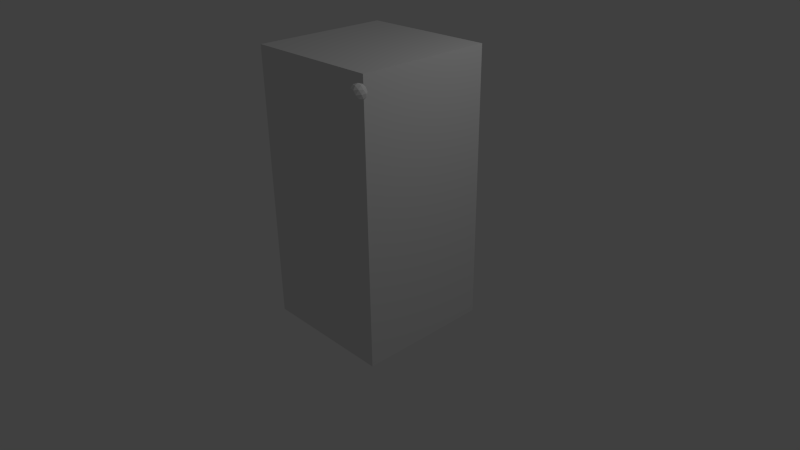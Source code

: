 # Source: flexiquad.blend  (saved by Blender 2.60.0; exported with 4.5.12 LTS)
import bpy
from mathutils import Matrix  # noqa: F401  (used for matrix-valued properties, if any)

bpy.ops.wm.read_factory_settings(use_empty=True)
scene = bpy.context.scene
scene.name = 'Scene'

# ---- collections
col_collection_1 = bpy.data.collections.new('Collection 1'); scene.collection.children.link(col_collection_1)

# ---- world
world_world = bpy.data.worlds.new('World'); scene.world = world_world
world_world.color = (0.05088, 0.05088, 0.05088)
world_world.use_sun_shadow = False
world_world.sun_shadow_jitter_overblur = 0.0
world_world.cycles.sampling_method = 'MANUAL'
world_world.cycles.sample_map_resolution = 256

# ---- cameras
cam_camera = bpy.data.cameras.new('Camera')
cam_camera.clip_end = 100.0
cam_camera.lens = 35.0
cam_camera.ortho_scale = 7.314
cam_camera.dof.focus_distance = 0.0
cam_camera.dof.aperture_fstop = 128.0

# ---- lights
light_lamp = bpy.data.lights.new('Lamp', 'POINT')
light_lamp.transmission_factor = 0.0
light_lamp.cutoff_distance = 30.0
light_lamp.energy = 100.0
light_lamp.shadow_buffer_clip_start = 1.001
light_lamp.shadow_soft_size = 1.0
light_lamp.shadow_maximum_resolution = 0.006
light_lamp.use_absolute_resolution = True
light_lamp.cycles.use_multiple_importance_sampling = False

# ---- meshes
me_icosphere = bpy.data.meshes.new('Icosphere')
me_icosphere.from_pydata([(0.0, 0.0, -0.1), (0.07236, -0.05257, -0.04472), (-0.02764, -0.08506, -0.04472), (-0.08944, 0.0, -0.04472), (-0.02764, 0.08506, -0.04472), (0.07236, 0.05257, -0.04472), (0.02764, -0.08506, 0.04472), (-0.07236, -0.05257, 0.04472), (-0.07236, 0.05257, 0.04472), (0.02764, 0.08506, 0.04472), (0.08944, 0.0, 0.04472), (0.0, 0.0, 0.1), (-0.01625, -0.05, -0.08507), (0.04253, -0.0309, -0.08507), (0.02629, -0.0809, -0.05257), (0.04253, 0.0309, -0.08507), (0.08506, 0.0, -0.05257), (-0.05257, 0.0, -0.08507), (-0.06882, -0.05, -0.05257), (-0.01625, 0.05, -0.08507), (-0.06882, 0.05, -0.05257), (0.02629, 0.0809, -0.05257), (0.09511, 0.0309, 0.0), (0.09511, -0.0309, 0.0), (0.05878, -0.0809, 0.0), (0.0, -0.1, 0.0), (-0.05878, -0.0809, 0.0), (-0.09511, -0.0309, 0.0), (-0.09511, 0.0309, 0.0), (-0.05878, 0.0809, 0.0), (0.0, 0.1, 0.0), (0.05878, 0.0809, 0.0), (0.06882, -0.05, 0.05257), (-0.02629, -0.0809, 0.05257), (-0.08506, 0.0, 0.05257), (-0.02629, 0.0809, 0.05257), (0.06882, 0.05, 0.05257), (0.05257, 0.0, 0.08507), (0.01625, -0.05, 0.08507), (-0.04253, -0.0309, 0.08507), (-0.04253, 0.0309, 0.08507), (0.01625, 0.05, 0.08507)], [], [(14, 2, 12), (12, 13, 14), (1, 14, 13), (12, 0, 13), (16, 1, 13), (13, 15, 16), (5, 16, 15), (13, 0, 15), (18, 3, 17), (17, 12, 18), (2, 18, 12), (17, 0, 12), (20, 4, 19), (19, 17, 20), (3, 20, 17), (19, 0, 17), (21, 5, 15), (15, 19, 21), (4, 21, 19), (15, 0, 19), (23, 1, 16), (16, 22, 23), (10, 23, 22), (22, 16, 5), (25, 2, 14), (14, 24, 25), (6, 25, 24), (24, 14, 1), (27, 3, 18), (18, 26, 27), (7, 27, 26), (26, 18, 2), (29, 4, 20), (20, 28, 29), (8, 29, 28), (28, 20, 3), (31, 5, 21), (21, 30, 31), (9, 31, 30), (30, 21, 4), (32, 6, 24), (24, 23, 32), (10, 32, 23), (23, 24, 1), (33, 7, 26), (26, 25, 33), (6, 33, 25), (25, 26, 2), (34, 8, 28), (28, 27, 34), (7, 34, 27), (27, 28, 3), (35, 9, 30), (30, 29, 35), (8, 35, 29), (29, 30, 4), (36, 10, 22), (22, 31, 36), (9, 36, 31), (31, 22, 5), (38, 6, 32), (32, 37, 38), (11, 38, 37), (37, 32, 10), (39, 7, 33), (33, 38, 39), (11, 39, 38), (38, 33, 6), (40, 8, 34), (34, 39, 40), (11, 40, 39), (39, 34, 7), (41, 9, 35), (35, 40, 41), (11, 41, 40), (40, 35, 8), (37, 10, 36), (36, 41, 37), (11, 37, 41), (41, 36, 9)])
me_icosphere.use_remesh_preserve_volume = False
me_icosphere.use_remesh_preserve_attributes = False
me_icosphere.use_mirror_vertex_groups = False
me_icosphere.update()
me_cube_001 = bpy.data.meshes.new('Cube.001')
me_cube_001.from_pydata([(1.0, 1.0, -1.0), (1.0, -1.0, -1.0), (-1.0, -1.0, -1.0), (-1.0, 1.0, -1.0), (1.0, 1.0, 3.0), (1.0, -1.0, 3.0), (-1.0, -1.0, 3.0), (-1.0, 1.0, 3.0), (-5.96e-08, -1.0, -1.0), (1.0, 0.0, -1.0), (1.788e-07, 1.0, -1.0), (-1.0, 2.98e-07, -1.0), (1.0, -5.364e-07, 3.0), (-5.364e-07, -1.0, 3.0), (-1.0, 1.788e-07, 3.0), (2.384e-07, 1.0, 3.0), (1.0, -1.0, 1.0), (1.0, 1.0, 1.0), (-1.0, -1.0, 1.0), (-1.0, 1.0, 1.0), (5.96e-08, 1.192e-07, -1.0), (-1.192e-07, -1.788e-07, 3.0), (1.0, -2.682e-07, 1.0), (-2.98e-07, -1.0, 1.0), (-1.0, 2.384e-07, 1.0), (2.086e-07, 1.0, 1.0), (0.5, -1.0, -1.0), (-0.5, -1.0, -1.0), (1.0, 0.5, -1.0), (1.0, -0.5, -1.0), (0.5, 1.0, -1.0), (-0.5, 1.0, -1.0), (-1.0, -0.5, -1.0), (-1.0, 0.5, -1.0), (1.0, 0.5, 3.0), (1.0, -0.5, 3.0), (0.5, -1.0, 3.0), (-0.5, -1.0, 3.0), (-1.0, -0.5, 3.0), (-1.0, 0.5, 3.0), (0.5, 1.0, 3.0), (-0.5, 1.0, 3.0), (1.0, -1.0, 0.0), (1.0, -1.0, 2.0), (1.0, 1.0, 0.0), (1.0, 1.0, 2.0), (-1.0, -1.0, 0.0), (-1.0, -1.0, 2.0), (-1.0, 1.0, 0.0), (-1.0, 1.0, 2.0), (0.0, -0.5, -1.0), (0.5, 5.96e-08, -1.0), (1.192e-07, 0.5, -1.0), (-0.5, 2.086e-07, -1.0), (-0.5, 0.0, 3.0), (5.96e-08, 0.5, 3.0), (0.5, -3.576e-07, 3.0), (-3.278e-07, -0.5, 3.0), (1.0, -4.023e-07, 2.0), (1.0, 0.5, 1.0), (1.0, -1.341e-07, 0.0), (1.0, -0.5, 1.0), (-4.172e-07, -1.0, 2.0), (0.5, -1.0, 1.0), (-1.788e-07, -1.0, 0.0), (-0.5, -1.0, 1.0), (-1.0, 2.086e-07, 2.0), (-1.0, -0.5, 1.0), (-1.0, 2.682e-07, 0.0), (-1.0, 0.5, 1.0), (1.937e-07, 1.0, 0.0), (0.5, 1.0, 1.0), (2.235e-07, 1.0, 2.0), (-0.5, 1.0, 1.0), (0.5, -0.5, -1.0), (0.5, 0.5, -1.0), (-0.5, -0.5, -1.0), (-0.5, 0.5, -1.0), (-0.5, 0.5, 3.0), (0.5, 0.5, 3.0), (-0.5, -0.5, 3.0), (0.5, -0.5, 3.0), (1.0, 0.5, 2.0), (1.0, 0.5, 0.0), (1.0, -0.5, 2.0), (1.0, -0.5, 0.0), (0.5, -1.0, 2.0), (0.5, -1.0, 0.0), (-0.5, -1.0, 2.0), (-0.5, -1.0, 0.0), (-1.0, -0.5, 2.0), (-1.0, -0.5, 0.0), (-1.0, 0.5, 2.0), (-1.0, 0.5, 0.0), (0.5, 1.0, 0.0), (0.5, 1.0, 2.0), (-0.5, 1.0, 0.0), (-0.5, 1.0, 2.0)], [], [(29, 1, 26, 74), (9, 29, 74, 51), (74, 26, 8, 50), (51, 74, 50, 20), (28, 9, 51, 75), (0, 28, 75, 30), (75, 51, 20, 52), (30, 75, 52, 10), (50, 8, 27, 76), (20, 50, 76, 53), (76, 27, 2, 32), (53, 76, 32, 11), (52, 20, 53, 77), (10, 52, 77, 31), (77, 53, 11, 33), (31, 77, 33, 3), (41, 7, 39, 78), (15, 41, 78, 55), (78, 39, 14, 54), (55, 78, 54, 21), (40, 15, 55, 79), (4, 40, 79, 34), (79, 55, 21, 56), (34, 79, 56, 12), (54, 14, 38, 80), (21, 54, 80, 57), (80, 38, 6, 37), (57, 80, 37, 13), (56, 21, 57, 81), (12, 56, 81, 35), (81, 57, 13, 36), (35, 81, 36, 5), (45, 4, 34, 82), (17, 45, 82, 59), (82, 34, 12, 58), (59, 82, 58, 22), (44, 17, 59, 83), (0, 44, 83, 28), (83, 59, 22, 60), (28, 83, 60, 9), (58, 12, 35, 84), (22, 58, 84, 61), (84, 35, 5, 43), (61, 84, 43, 16), (60, 22, 61, 85), (9, 60, 85, 29), (85, 61, 16, 42), (29, 85, 42, 1), (43, 5, 36, 86), (16, 43, 86, 63), (86, 36, 13, 62), (63, 86, 62, 23), (42, 16, 63, 87), (1, 42, 87, 26), (87, 63, 23, 64), (26, 87, 64, 8), (62, 13, 37, 88), (23, 62, 88, 65), (88, 37, 6, 47), (65, 88, 47, 18), (64, 23, 65, 89), (8, 64, 89, 27), (89, 65, 18, 46), (27, 89, 46, 2), (47, 6, 38, 90), (18, 47, 90, 67), (90, 38, 14, 66), (67, 90, 66, 24), (46, 18, 67, 91), (2, 46, 91, 32), (91, 67, 24, 68), (32, 91, 68, 11), (66, 14, 39, 92), (24, 66, 92, 69), (92, 39, 7, 49), (69, 92, 49, 19), (68, 24, 69, 93), (11, 68, 93, 33), (93, 69, 19, 48), (33, 93, 48, 3), (44, 0, 30, 94), (17, 44, 94, 71), (94, 30, 10, 70), (71, 94, 70, 25), (45, 17, 71, 95), (4, 45, 95, 40), (95, 71, 25, 72), (40, 95, 72, 15), (70, 10, 31, 96), (25, 70, 96, 73), (96, 31, 3, 48), (73, 96, 48, 19), (72, 25, 73, 97), (15, 72, 97, 41), (97, 73, 19, 49), (41, 97, 49, 7)])
me_cube_001.use_remesh_preserve_volume = False
me_cube_001.use_remesh_preserve_attributes = False
me_cube_001.use_mirror_vertex_groups = False
me_cube_001.update()
arm_armature_001 = bpy.data.armatures.new('Armature.001')  # bones are not reproduced
arm_armature = bpy.data.armatures.new('Armature')  # bones are not reproduced

# ---- objects
ob_armature_001 = bpy.data.objects.new('Armature.001', arm_armature_001)
ob_icosphere = bpy.data.objects.new('Icosphere', me_icosphere)
ob_armature = bpy.data.objects.new('Armature', arm_armature)
ob_cube = bpy.data.objects.new('Cube', me_cube_001)
ob_lamp = bpy.data.objects.new('Lamp', light_lamp)
ob_camera = bpy.data.objects.new('Camera', cam_camera)

# ---- transforms, parenting, visibility, modifiers, constraints
ob_armature_001.location = (1.5, -1.5, 3.0)
ob_armature_001.lineart.crease_threshold = 0.0
ob_icosphere.parent = ob_armature_001
ob_icosphere.matrix_parent_inverse = Matrix(((1.0, 0.0, 0.0, -1.5), (0.0, 1.0, 0.0, 1.5), (0.0, 0.0, 1.0, -3.0), (0.0, 0.0, 0.0, 1.0)))
ob_icosphere.location = (1.5, -1.5, 3.0)
ob_icosphere.lineart.crease_threshold = 0.0
_vg = ob_icosphere.vertex_groups.new(name='Bone')
_m = ob_icosphere.modifiers.new('Armature', 'ARMATURE')
_m.object = ob_armature_001
_m.use_bone_envelopes = True
ob_armature.location = (0.0, 0.0, -0.5)
ob_armature.lineart.crease_threshold = 0.0
ob_cube.parent = ob_armature
ob_cube.matrix_parent_inverse = Matrix(((1.0, 0.0, 0.0, 0.0), (0.0, 1.0, 0.0, 0.0), (0.0, 0.0, 1.0, 0.5), (0.0, 0.0, 0.0, 1.0)))
ob_cube.location = (0.0, 0.0, 0.0)
ob_cube.lineart.crease_threshold = 0.0
_vg = ob_cube.vertex_groups.new(name='Bone')
for _i, _w in zip([0, 1, 2, 3, 8, 9, 10, 11, 20, 26, 27, 28, 29, 30, 31, 32, 33, 50, 51, 52, 53, 60, 64, 68, 70, 74, 75, 76, 77, 83, 85, 87, 89, 91, 93, 94, 96], [0.05103, 0.0544, 0.05103, 0.0544, 0.3879, 0.3879, 0.3879, 0.3879, 0.7805, 0.1128, 0.1121, 0.1121, 0.1128, 0.1121, 0.1128, 0.1121, 0.1128, 0.5608, 0.5608, 0.5608, 0.5608, 0.2984, 0.2984, 0.2984, 0.2984, 0.2172, 0.217, 0.217, 0.2172, 0.0307, 0.03076, 0.03076, 0.03069, 0.0307, 0.03076, 0.03069, 0.03076]): _vg.add([_i], _w, 'REPLACE')
_vg = ob_cube.vertex_groups.new(name='Bone.001')
for _i, _w in zip([0, 9, 10, 17, 20, 22, 25, 28, 29, 30, 31, 44, 51, 52, 59, 60, 70, 71, 74, 75, 77, 83, 85, 94, 96], [0.9071, 0.2924, 0.2924, 0.02898, 0.0544, 0.0293, 0.0293, 0.8014, 0.06686, 0.8014, 0.06686, 0.951, 0.1962, 0.1962, 0.03329, 0.3012, 0.3012, 0.03329, 0.04765, 0.6768, 0.04765, 0.8753, 0.03879, 0.8753, 0.03879]): _vg.add([_i], _w, 'REPLACE')
_vg = ob_cube.vertex_groups.new(name='Bone.002')
for _i, _w in zip([17, 22, 25, 44, 45, 58, 59, 60, 61, 70, 71, 72, 73, 82, 83, 94, 95], [0.9278, 0.4191, 0.4191, 0.02881, 0.02863, 0.03754, 0.8637, 0.04488, 0.05128, 0.04488, 0.8637, 0.03754, 0.05128, 0.03396, 0.03488, 0.03488, 0.03396]): _vg.add([_i], _w, 'REPLACE')
_vg = ob_cube.vertex_groups.new(name='Bone.009')
for _i, _w in zip([4, 5, 7, 12, 15, 17, 21, 22, 25, 34, 35, 40, 41, 45, 54, 55, 56, 57, 58, 59, 71, 72, 78, 79, 80, 81, 82, 84, 95, 97], [0.9307, 0.03258, 0.03258, 0.4775, 0.4775, 0.02948, 0.2495, 0.04049, 0.04049, 0.8532, 0.1123, 0.8532, 0.1123, 0.9555, 0.07403, 0.4245, 0.4245, 0.07403, 0.4576, 0.03532, 0.03532, 0.4576, 0.1021, 0.7671, 0.02624, 0.1021, 0.8962, 0.05926, 0.8962, 0.05926]): _vg.add([_i], _w, 'REPLACE')
_vg = ob_cube.vertex_groups.new(name='Bone.003')
for _i, _w in zip([3, 10, 11, 19, 20, 24, 25, 30, 31, 32, 33, 48, 52, 53, 68, 69, 70, 73, 75, 76, 77, 91, 93, 94, 96], [0.9009, 0.2919, 0.2919, 0.02898, 0.05434, 0.0293, 0.0293, 0.06652, 0.8, 0.06652, 0.8, 0.9508, 0.196, 0.196, 0.3011, 0.03329, 0.3011, 0.03329, 0.04752, 0.04752, 0.6763, 0.03877, 0.8753, 0.03877, 0.8753]): _vg.add([_i], _w, 'REPLACE')
_vg = ob_cube.vertex_groups.new(name='Bone.004')
for _i, _w in zip([19, 24, 25, 48, 49, 66, 67, 68, 69, 70, 71, 72, 73, 92, 93, 96, 97], [0.9278, 0.4191, 0.4191, 0.02882, 0.02864, 0.03754, 0.05128, 0.04488, 0.8637, 0.04488, 0.05128, 0.03754, 0.8637, 0.03396, 0.03488, 0.03488, 0.03396]): _vg.add([_i], _w, 'REPLACE')
_vg = ob_cube.vertex_groups.new(name='Bone.010')
for _i, _w in zip([4, 6, 7, 14, 15, 19, 21, 24, 25, 38, 39, 40, 41, 49, 54, 55, 56, 57, 66, 69, 72, 73, 78, 79, 80, 81, 90, 92, 95, 97], [0.03053, 0.03053, 0.9261, 0.4772, 0.4772, 0.02948, 0.2494, 0.04048, 0.04048, 0.1118, 0.8522, 0.1118, 0.8522, 0.9554, 0.4243, 0.4243, 0.07395, 0.07395, 0.4575, 0.03532, 0.4575, 0.03532, 0.7667, 0.1019, 0.1019, 0.02622, 0.05923, 0.8962, 0.05923, 0.8962]): _vg.add([_i], _w, 'REPLACE')
_vg = ob_cube.vertex_groups.new(name='Bone.005')
for _i, _w in zip([2, 8, 11, 18, 20, 23, 24, 26, 27, 32, 33, 46, 50, 53, 64, 65, 67, 68, 74, 76, 77, 87, 89, 91, 93], [0.9071, 0.2924, 0.2924, 0.02898, 0.0544, 0.0293, 0.0293, 0.06686, 0.8014, 0.8014, 0.06686, 0.951, 0.1962, 0.1962, 0.3012, 0.03329, 0.03329, 0.3012, 0.04765, 0.6768, 0.04765, 0.03879, 0.8753, 0.8753, 0.03879]): _vg.add([_i], _w, 'REPLACE')
_vg = ob_cube.vertex_groups.new(name='Bone.006')
for _i, _w in zip([18, 23, 24, 46, 47, 62, 63, 64, 65, 66, 67, 68, 69, 88, 89, 90, 91], [0.9278, 0.4191, 0.4191, 0.02881, 0.02863, 0.03754, 0.05128, 0.04488, 0.8637, 0.03754, 0.8637, 0.04488, 0.05128, 0.03396, 0.03488, 0.03396, 0.03488]): _vg.add([_i], _w, 'REPLACE')
_vg = ob_cube.vertex_groups.new(name='Bone.011')
for _i, _w in zip([5, 6, 7, 13, 14, 18, 21, 23, 24, 36, 37, 38, 39, 47, 54, 55, 56, 57, 62, 65, 66, 67, 78, 79, 80, 81, 86, 88, 90, 92], [0.03258, 0.9307, 0.03258, 0.4775, 0.4775, 0.02948, 0.2495, 0.04049, 0.04049, 0.1123, 0.8532, 0.8532, 0.1123, 0.9555, 0.4245, 0.07403, 0.07403, 0.4245, 0.4576, 0.03532, 0.4576, 0.03532, 0.1021, 0.02624, 0.7671, 0.1021, 0.05926, 0.8962, 0.8962, 0.05926]): _vg.add([_i], _w, 'REPLACE')
_vg = ob_cube.vertex_groups.new(name='Bone.007')
for _i, _w in zip([1, 8, 9, 16, 20, 22, 23, 26, 27, 28, 29, 42, 50, 51, 60, 61, 63, 64, 74, 75, 76, 83, 85, 87, 89], [0.9009, 0.2919, 0.2919, 0.02898, 0.05434, 0.0293, 0.0293, 0.8, 0.06652, 0.06652, 0.8, 0.9508, 0.196, 0.196, 0.3011, 0.03329, 0.03329, 0.3011, 0.6763, 0.04752, 0.04751, 0.03877, 0.8753, 0.8753, 0.03877]): _vg.add([_i], _w, 'REPLACE')
_vg = ob_cube.vertex_groups.new(name='Bone.008')
for _i, _w in zip([16, 22, 23, 42, 43, 58, 59, 60, 61, 62, 63, 64, 65, 84, 85, 86, 87], [0.9278, 0.4191, 0.4191, 0.02882, 0.02864, 0.03754, 0.05128, 0.04488, 0.8637, 0.03754, 0.8637, 0.04488, 0.05128, 0.03396, 0.03488, 0.03396, 0.03488]): _vg.add([_i], _w, 'REPLACE')
_vg = ob_cube.vertex_groups.new(name='Bone.012')
for _i, _w in zip([4, 5, 6, 12, 13, 16, 21, 22, 23, 34, 35, 36, 37, 43, 54, 55, 56, 57, 58, 61, 62, 63, 78, 79, 80, 81, 82, 84, 86, 88], [0.03053, 0.9261, 0.03053, 0.4772, 0.4772, 0.02948, 0.2494, 0.04048, 0.04048, 0.1118, 0.8522, 0.8522, 0.1118, 0.9554, 0.07395, 0.07395, 0.4243, 0.4243, 0.4575, 0.03532, 0.4575, 0.03532, 0.02622, 0.1019, 0.1019, 0.7667, 0.05923, 0.8962, 0.8962, 0.05923]): _vg.add([_i], _w, 'REPLACE')
_m = ob_cube.modifiers.new('Armature', 'ARMATURE')
_m.object = ob_armature
_m.use_bone_envelopes = True
ob_lamp.location = (4.076, 1.005, 5.904)
ob_lamp.rotation_euler = (0.6503, 0.05522, 1.866)
ob_lamp.lock_rotations_4d = False
ob_lamp.empty_display_type = 'ARROWS'
ob_lamp.color = (0.0, 0.0, 0.0, 0.0)
ob_lamp.lineart.crease_threshold = 0.0
ob_camera.location = (7.481, -6.508, 5.344)
ob_camera.rotation_euler = (1.109, 0.01082, 0.8149)
ob_camera.lock_rotations_4d = False
ob_camera.empty_display_type = 'ARROWS'
ob_camera.color = (0.0, 0.0, 0.0, 0.0)
ob_camera.display_type = 'WIRE'
ob_camera.lineart.crease_threshold = 0.0

# ---- collection membership
col_collection_1.objects.link(ob_armature_001)
col_collection_1.objects.link(ob_icosphere)
col_collection_1.objects.link(ob_armature)
col_collection_1.objects.link(ob_cube)
col_collection_1.objects.link(ob_lamp)
col_collection_1.objects.link(ob_camera)

# ---- scene / render settings (as saved in the file)
scene.camera = ob_camera
scene.frame_start = 1; scene.frame_end = 40; scene.frame_set(20)
scene.render.engine = 'BLENDER_EEVEE_NEXT'
scene.render.image_settings.color_mode = 'RGB'
scene.render.image_settings.compression = 90
scene.render.resolution_percentage = 50
scene.render.dither_intensity = 0.0
scene.render.bake_margin = 2
scene.render.bake_bias = 0.0
scene.cycles.use_denoising = False
scene.cycles.samples = 10
scene.cycles.sampling_pattern = 'TABULATED_SOBOL'
scene.cycles.light_sampling_threshold = 0.0
scene.cycles.use_adaptive_sampling = False
scene.cycles.use_light_tree = False
scene.cycles.blur_glossy = 0.0
scene.cycles.volume_bounces = 1
scene.cycles.pixel_filter_type = 'GAUSSIAN'
scene.cycles.sample_clamp_indirect = 0.0
scene.view_settings.view_transform = 'Standard'
bpy.context.view_layer.update()
